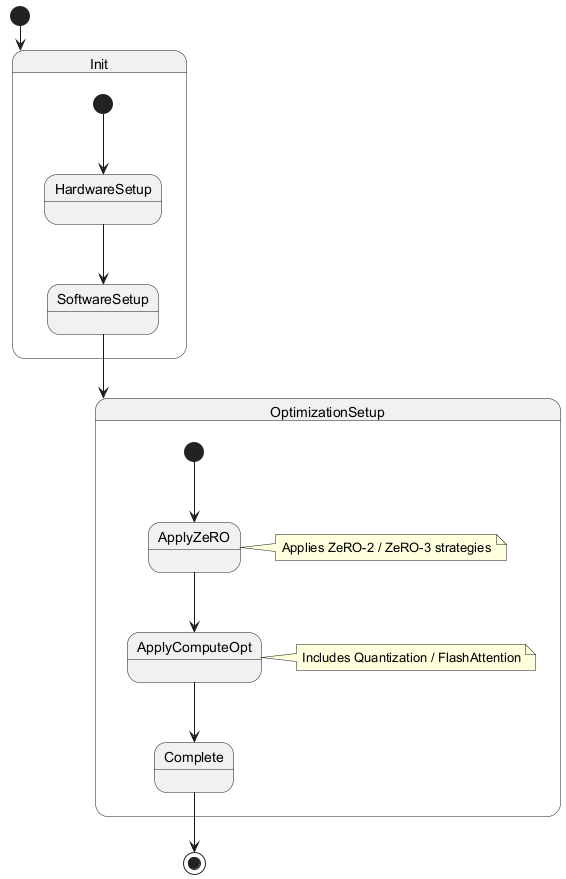

The diagram above was rendered by PlantUML. Its source (embedded in the PNG):
@startuml
[*] --> Init

state Init {
  [*] --> HardwareSetup
  HardwareSetup --> SoftwareSetup
  SoftwareSetup --> OptimizationSetup
}

state OptimizationSetup {
  [*] --> ApplyZeRO
  ApplyZeRO --> ApplyComputeOpt
  ApplyComputeOpt --> Complete
  note right of ApplyZeRO
    Applies ZeRO-2 / ZeRO-3 strategies
  end note
  note right of ApplyComputeOpt
    Includes Quantization / FlashAttention
  end note
}

Complete --> [*]
@enduml